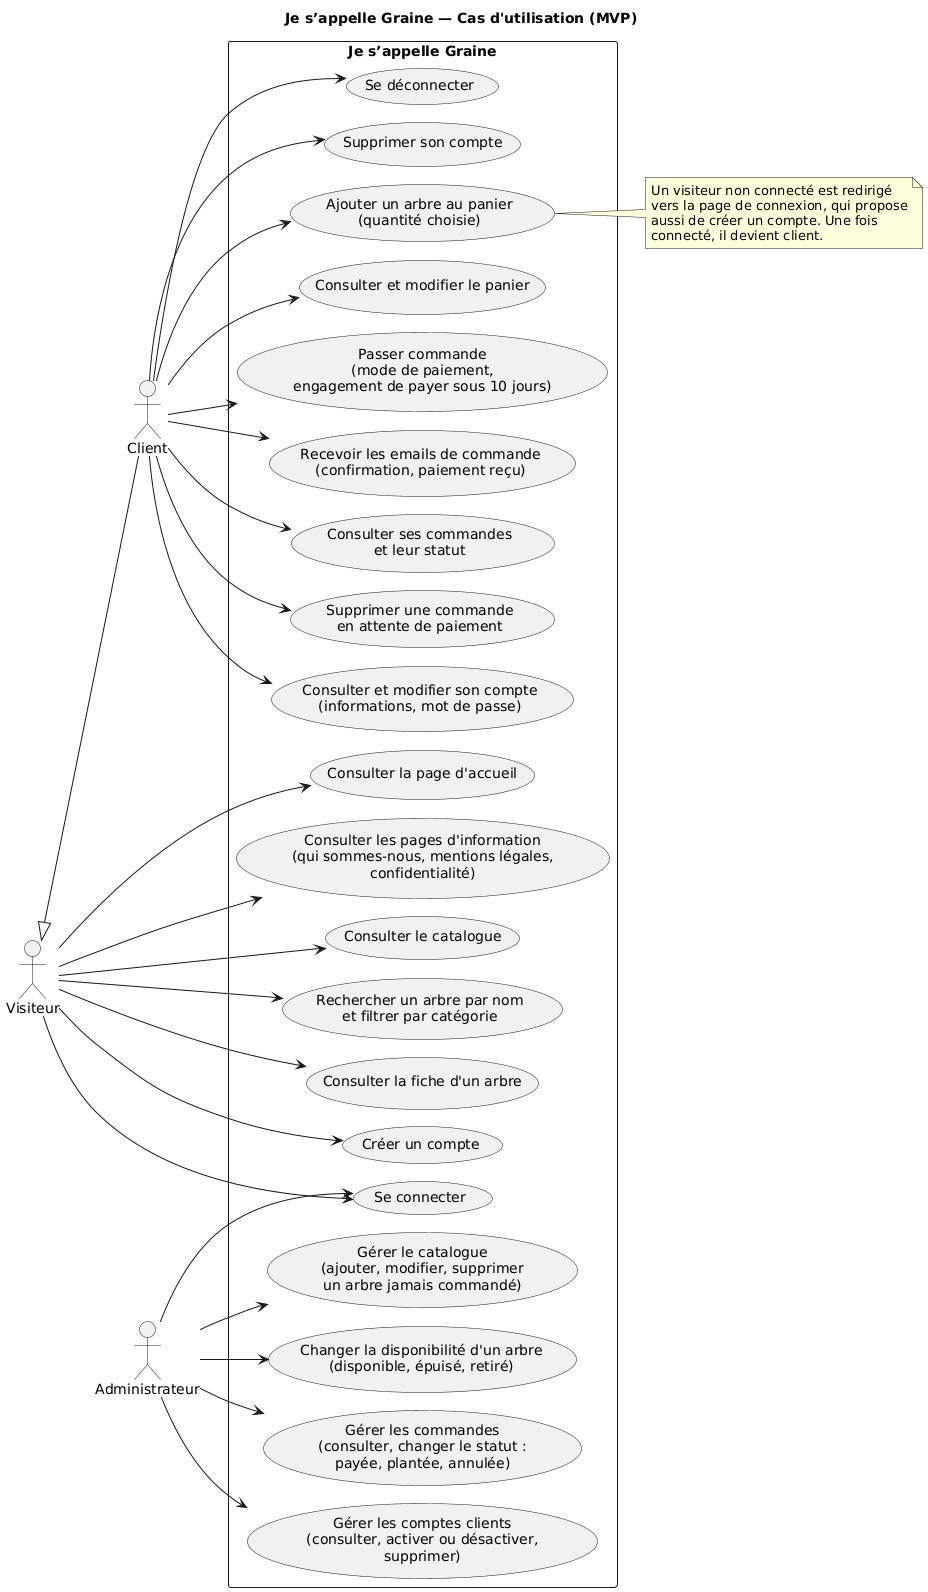

The diagram above was rendered by PlantUML. Its source (embedded in the PNG):
@startuml 02-diagramme-cas-utilisation
!pragma layout smetana
left to right direction
title Je s’appelle Graine — Cas d'utilisation (MVP)

actor Visiteur as visitor
actor Client as client
actor Administrateur as admin
client -up-|> visitor

rectangle "Je s’appelle Graine" {
  usecase "Consulter la page d'accueil" as UC_home
  usecase "Consulter les pages d'information\n(qui sommes-nous, mentions légales,\nconfidentialité)" as UC_info
  usecase "Consulter le catalogue" as UC_catalog
  usecase "Rechercher un arbre par nom\net filtrer par catégorie" as UC_search
  usecase "Consulter la fiche d'un arbre" as UC_tree
  usecase "Créer un compte" as UC_signup
  usecase "Se connecter" as UC_login

  usecase "Ajouter un arbre au panier\n(quantité choisie)" as UC_add
  usecase "Consulter et modifier le panier" as UC_cart
  usecase "Passer commande\n(mode de paiement,\nengagement de payer sous 10 jours)" as UC_order
  usecase "Recevoir les emails de commande\n(confirmation, paiement reçu)" as UC_mail
  usecase "Consulter ses commandes\net leur statut" as UC_history
  usecase "Supprimer une commande\nen attente de paiement" as UC_cancel
  usecase "Consulter et modifier son compte\n(informations, mot de passe)" as UC_account
  usecase "Se déconnecter" as UC_logout
  usecase "Supprimer son compte" as UC_delete

  usecase "Gérer le catalogue\n(ajouter, modifier, supprimer\nun arbre jamais commandé)" as UC_admin_trees
  usecase "Changer la disponibilité d'un arbre\n(disponible, épuisé, retiré)" as UC_admin_avail
  usecase "Gérer les commandes\n(consulter, changer le statut :\npayée, plantée, annulée)" as UC_admin_orders
  usecase "Gérer les comptes clients\n(consulter, activer ou désactiver,\nsupprimer)" as UC_admin_users
}

visitor --> UC_home
visitor --> UC_info
visitor --> UC_catalog
visitor --> UC_search
visitor --> UC_tree
visitor --> UC_signup
visitor --> UC_login

client --> UC_add
client --> UC_cart
client --> UC_order
client --> UC_mail
client --> UC_history
client --> UC_cancel
client --> UC_account
client --> UC_logout
client --> UC_delete

admin --> UC_login
admin --> UC_admin_trees
admin --> UC_admin_avail
admin --> UC_admin_orders
admin --> UC_admin_users

note right of UC_add
  Un visiteur non connecté est redirigé
  vers la page de connexion, qui propose
  aussi de créer un compte. Une fois
  connecté, il devient client.
end note
@enduml